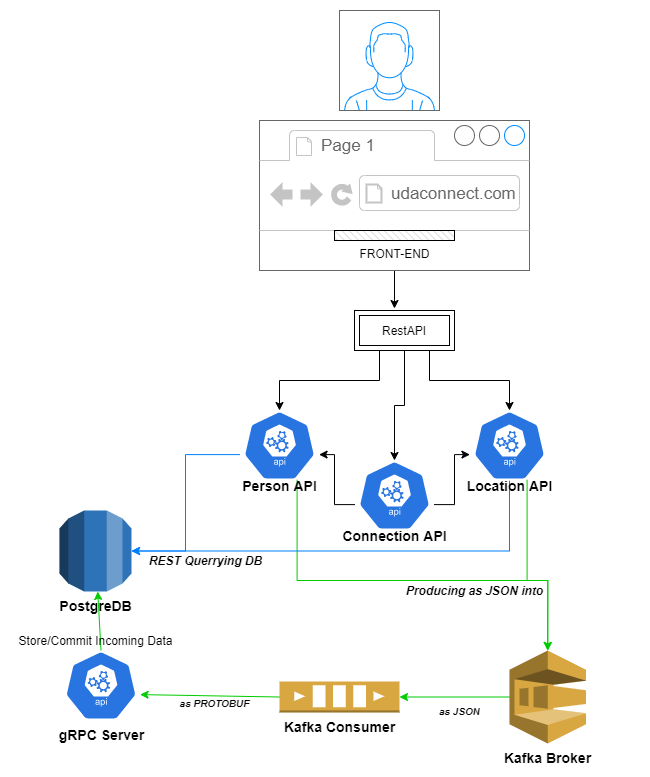

The diagram above was exported from draw.io. Its source (the exported page's mxGraphModel, read from the mxfile embedded in the PNG):
<mxGraphModel dx="911" dy="806" grid="1" gridSize="10" guides="1" tooltips="1" connect="1" arrows="1" fold="1" page="1" pageScale="1" pageWidth="850" pageHeight="1100" math="0" shadow="0">
  <root>
    <mxCell id="0" />
    <mxCell id="1" parent="0" />
    <mxCell id="9n8kIDneDelZbg3tSfHm-2" value="" style="verticalLabelPosition=bottom;shadow=0;dashed=0;align=center;html=1;verticalAlign=top;strokeWidth=1;shape=mxgraph.mockup.containers.userMale;strokeColor=#666666;strokeColor2=#008cff;" vertex="1" parent="1">
      <mxGeometry x="360" y="10" width="100" height="100" as="geometry" />
    </mxCell>
    <mxCell id="9n8kIDneDelZbg3tSfHm-8" style="edgeStyle=orthogonalEdgeStyle;rounded=0;orthogonalLoop=1;jettySize=auto;html=1;entryX=0.4;entryY=-0.05;entryDx=0;entryDy=0;entryPerimeter=0;" edge="1" parent="1" source="9n8kIDneDelZbg3tSfHm-3" target="9n8kIDneDelZbg3tSfHm-7">
      <mxGeometry relative="1" as="geometry" />
    </mxCell>
    <mxCell id="9n8kIDneDelZbg3tSfHm-3" value="" style="strokeWidth=1;shadow=0;dashed=0;align=center;html=1;shape=mxgraph.mockup.containers.browserWindow;rSize=0;strokeColor=#666666;strokeColor2=#008cff;strokeColor3=#c4c4c4;mainText=,;recursiveResize=0;" vertex="1" parent="1">
      <mxGeometry x="280" y="120" width="270" height="150" as="geometry" />
    </mxCell>
    <mxCell id="9n8kIDneDelZbg3tSfHm-4" value="Page 1" style="strokeWidth=1;shadow=0;dashed=0;align=center;html=1;shape=mxgraph.mockup.containers.anchor;fontSize=17;fontColor=#666666;align=left;" vertex="1" parent="9n8kIDneDelZbg3tSfHm-3">
      <mxGeometry x="60" y="12" width="110" height="26" as="geometry" />
    </mxCell>
    <mxCell id="9n8kIDneDelZbg3tSfHm-5" value="udaconnect.com" style="strokeWidth=1;shadow=0;dashed=0;align=center;html=1;shape=mxgraph.mockup.containers.anchor;rSize=0;fontSize=17;fontColor=#666666;align=left;" vertex="1" parent="9n8kIDneDelZbg3tSfHm-3">
      <mxGeometry x="130" y="60" width="250" height="26" as="geometry" />
    </mxCell>
    <mxCell id="9n8kIDneDelZbg3tSfHm-6" value="FRONT-END" style="verticalLabelPosition=bottom;verticalAlign=top;html=1;shape=mxgraph.basic.patternFillRect;fillStyle=diagRev;step=5;fillStrokeWidth=0.2;fillStrokeColor=#dddddd;" vertex="1" parent="9n8kIDneDelZbg3tSfHm-3">
      <mxGeometry x="75" y="110" width="120" height="10" as="geometry" />
    </mxCell>
    <mxCell id="9n8kIDneDelZbg3tSfHm-12" style="edgeStyle=orthogonalEdgeStyle;rounded=0;orthogonalLoop=1;jettySize=auto;html=1;entryX=0.5;entryY=0;entryDx=0;entryDy=0;entryPerimeter=0;" edge="1" parent="1" source="9n8kIDneDelZbg3tSfHm-7" target="9n8kIDneDelZbg3tSfHm-11">
      <mxGeometry relative="1" as="geometry" />
    </mxCell>
    <mxCell id="9n8kIDneDelZbg3tSfHm-13" style="edgeStyle=orthogonalEdgeStyle;rounded=0;orthogonalLoop=1;jettySize=auto;html=1;exitX=0.25;exitY=1;exitDx=0;exitDy=0;entryX=0.5;entryY=0;entryDx=0;entryDy=0;entryPerimeter=0;" edge="1" parent="1" source="9n8kIDneDelZbg3tSfHm-7" target="9n8kIDneDelZbg3tSfHm-9">
      <mxGeometry relative="1" as="geometry" />
    </mxCell>
    <mxCell id="9n8kIDneDelZbg3tSfHm-14" style="edgeStyle=orthogonalEdgeStyle;rounded=0;orthogonalLoop=1;jettySize=auto;html=1;exitX=0.75;exitY=1;exitDx=0;exitDy=0;" edge="1" parent="1" source="9n8kIDneDelZbg3tSfHm-7" target="9n8kIDneDelZbg3tSfHm-10">
      <mxGeometry relative="1" as="geometry" />
    </mxCell>
    <mxCell id="9n8kIDneDelZbg3tSfHm-7" value="RestAPI" style="shape=ext;margin=3;double=1;whiteSpace=wrap;html=1;align=center;" vertex="1" parent="1">
      <mxGeometry x="375" y="310" width="100" height="40" as="geometry" />
    </mxCell>
    <mxCell id="9n8kIDneDelZbg3tSfHm-20" style="edgeStyle=orthogonalEdgeStyle;rounded=0;orthogonalLoop=1;jettySize=auto;html=1;exitX=0.005;exitY=0.63;exitDx=0;exitDy=0;exitPerimeter=0;entryX=1;entryY=0.5;entryDx=0;entryDy=0;entryPerimeter=0;fillColor=#007FFF;strokeColor=#007FFF;" edge="1" parent="1" source="9n8kIDneDelZbg3tSfHm-9" target="9n8kIDneDelZbg3tSfHm-17">
      <mxGeometry relative="1" as="geometry" />
    </mxCell>
    <mxCell id="9n8kIDneDelZbg3tSfHm-28" style="edgeStyle=orthogonalEdgeStyle;rounded=0;orthogonalLoop=1;jettySize=auto;html=1;exitX=0.72;exitY=0.99;exitDx=0;exitDy=0;exitPerimeter=0;entryX=0.5;entryY=0;entryDx=0;entryDy=0;entryPerimeter=0;strokeColor=#00CC00;fillColor=#007FFF;" edge="1" parent="1" source="9n8kIDneDelZbg3tSfHm-9" target="9n8kIDneDelZbg3tSfHm-25">
      <mxGeometry relative="1" as="geometry">
        <Array as="points">
          <mxPoint x="318" y="580" />
          <mxPoint x="568" y="580" />
        </Array>
      </mxGeometry>
    </mxCell>
    <mxCell id="9n8kIDneDelZbg3tSfHm-9" value="&lt;div style=&quot;text-align: justify&quot;&gt;&lt;b style=&quot;font-size: 14px&quot;&gt;&lt;br&gt;&lt;br&gt;&lt;br&gt;&lt;br&gt;&lt;br&gt;&lt;br&gt;Person API&lt;br&gt;&lt;br&gt;&lt;/b&gt;&lt;/div&gt;" style="html=1;dashed=0;whitespace=wrap;fillColor=#2875E2;strokeColor=#ffffff;points=[[0.005,0.63,0],[0.1,0.2,0],[0.9,0.2,0],[0.5,0,0],[0.995,0.63,0],[0.72,0.99,0],[0.5,1,0],[0.28,0.99,0]];shape=mxgraph.kubernetes.icon;prIcon=api" vertex="1" parent="1">
      <mxGeometry x="260" y="410" width="80" height="70" as="geometry" />
    </mxCell>
    <mxCell id="9n8kIDneDelZbg3tSfHm-23" style="edgeStyle=orthogonalEdgeStyle;rounded=0;orthogonalLoop=1;jettySize=auto;html=1;exitX=0.5;exitY=1;exitDx=0;exitDy=0;exitPerimeter=0;entryX=1;entryY=0.5;entryDx=0;entryDy=0;entryPerimeter=0;strokeColor=#007FFF;fillColor=#007FFF;" edge="1" parent="1" source="9n8kIDneDelZbg3tSfHm-10" target="9n8kIDneDelZbg3tSfHm-17">
      <mxGeometry relative="1" as="geometry" />
    </mxCell>
    <mxCell id="9n8kIDneDelZbg3tSfHm-27" style="edgeStyle=orthogonalEdgeStyle;rounded=0;orthogonalLoop=1;jettySize=auto;html=1;exitX=0.72;exitY=0.99;exitDx=0;exitDy=0;exitPerimeter=0;entryX=0.5;entryY=0;entryDx=0;entryDy=0;entryPerimeter=0;strokeColor=#00CC00;fillColor=#007FFF;" edge="1" parent="1" source="9n8kIDneDelZbg3tSfHm-10" target="9n8kIDneDelZbg3tSfHm-25">
      <mxGeometry relative="1" as="geometry">
        <Array as="points">
          <mxPoint x="548" y="580" />
          <mxPoint x="568" y="580" />
        </Array>
      </mxGeometry>
    </mxCell>
    <mxCell id="9n8kIDneDelZbg3tSfHm-10" value="&lt;div style=&quot;text-align: justify&quot;&gt;&lt;b style=&quot;font-size: 14px&quot;&gt;&lt;br&gt;&lt;br&gt;&lt;br&gt;&lt;br&gt;&lt;br&gt;&lt;br&gt;Location API&lt;br&gt;&lt;br&gt;&lt;/b&gt;&lt;/div&gt;" style="html=1;dashed=0;whitespace=wrap;fillColor=#2875E2;strokeColor=#ffffff;points=[[0.005,0.63,0],[0.1,0.2,0],[0.9,0.2,0],[0.5,0,0],[0.995,0.63,0],[0.72,0.99,0],[0.5,1,0],[0.28,0.99,0]];shape=mxgraph.kubernetes.icon;prIcon=api" vertex="1" parent="1">
      <mxGeometry x="490" y="410" width="80" height="70" as="geometry" />
    </mxCell>
    <mxCell id="9n8kIDneDelZbg3tSfHm-15" style="edgeStyle=orthogonalEdgeStyle;rounded=0;orthogonalLoop=1;jettySize=auto;html=1;exitX=0.995;exitY=0.63;exitDx=0;exitDy=0;exitPerimeter=0;entryX=0.005;entryY=0.63;entryDx=0;entryDy=0;entryPerimeter=0;" edge="1" parent="1" source="9n8kIDneDelZbg3tSfHm-11" target="9n8kIDneDelZbg3tSfHm-10">
      <mxGeometry relative="1" as="geometry" />
    </mxCell>
    <mxCell id="9n8kIDneDelZbg3tSfHm-16" style="edgeStyle=orthogonalEdgeStyle;rounded=0;orthogonalLoop=1;jettySize=auto;html=1;exitX=0.005;exitY=0.63;exitDx=0;exitDy=0;exitPerimeter=0;entryX=0.995;entryY=0.63;entryDx=0;entryDy=0;entryPerimeter=0;" edge="1" parent="1" source="9n8kIDneDelZbg3tSfHm-11" target="9n8kIDneDelZbg3tSfHm-9">
      <mxGeometry relative="1" as="geometry" />
    </mxCell>
    <mxCell id="9n8kIDneDelZbg3tSfHm-11" value="&lt;div style=&quot;text-align: justify&quot;&gt;&lt;b style=&quot;font-size: 14px&quot;&gt;&lt;br&gt;&lt;br&gt;&lt;br&gt;&lt;br&gt;&lt;br&gt;&lt;br&gt;Connection API&lt;br&gt;&lt;br&gt;&lt;/b&gt;&lt;/div&gt;" style="html=1;dashed=0;whitespace=wrap;fillColor=#2875E2;strokeColor=#ffffff;points=[[0.005,0.63,0],[0.1,0.2,0],[0.9,0.2,0],[0.5,0,0],[0.995,0.63,0],[0.72,0.99,0],[0.5,1,0],[0.28,0.99,0]];shape=mxgraph.kubernetes.icon;prIcon=api" vertex="1" parent="1">
      <mxGeometry x="375" y="460" width="80" height="70" as="geometry" />
    </mxCell>
    <mxCell id="9n8kIDneDelZbg3tSfHm-17" value="&lt;b&gt;&lt;font style=&quot;font-size: 14px&quot;&gt;PostgreDB&lt;/font&gt;&lt;/b&gt;" style="outlineConnect=0;dashed=0;verticalLabelPosition=bottom;verticalAlign=top;align=center;html=1;shape=mxgraph.aws3.rds;fillColor=#2E73B8;gradientColor=none;" vertex="1" parent="1">
      <mxGeometry x="80" y="510" width="72" height="81" as="geometry" />
    </mxCell>
    <mxCell id="9n8kIDneDelZbg3tSfHm-24" value="&lt;b&gt;&lt;i&gt;REST Querrying DB&lt;/i&gt;&lt;/b&gt;" style="text;html=1;align=center;verticalAlign=middle;resizable=0;points=[];autosize=1;" vertex="1" parent="1">
      <mxGeometry x="161" y="550" width="130" height="20" as="geometry" />
    </mxCell>
    <mxCell id="9n8kIDneDelZbg3tSfHm-31" style="rounded=0;orthogonalLoop=1;jettySize=auto;html=1;exitX=0;exitY=0.5;exitDx=0;exitDy=0;exitPerimeter=0;entryX=1;entryY=0.5;entryDx=0;entryDy=0;entryPerimeter=0;strokeColor=#00CC00;fillColor=#007FFF;" edge="1" parent="1" source="9n8kIDneDelZbg3tSfHm-25" target="9n8kIDneDelZbg3tSfHm-30">
      <mxGeometry relative="1" as="geometry" />
    </mxCell>
    <mxCell id="9n8kIDneDelZbg3tSfHm-25" value="&lt;b&gt;&lt;font style=&quot;font-size: 14px&quot;&gt;Kafka Broker&lt;/font&gt;&lt;/b&gt;" style="outlineConnect=0;dashed=0;verticalLabelPosition=bottom;verticalAlign=top;align=center;html=1;shape=mxgraph.aws3.sqs;fillColor=#D9A741;gradientColor=none;" vertex="1" parent="1">
      <mxGeometry x="530" y="650" width="76.5" height="93" as="geometry" />
    </mxCell>
    <mxCell id="9n8kIDneDelZbg3tSfHm-29" value="&lt;b&gt;&lt;i&gt;Producing as JSON into&lt;/i&gt;&lt;/b&gt;" style="text;html=1;align=center;verticalAlign=middle;resizable=0;points=[];autosize=1;" vertex="1" parent="1">
      <mxGeometry x="420" y="580" width="150" height="20" as="geometry" />
    </mxCell>
    <mxCell id="9n8kIDneDelZbg3tSfHm-34" style="edgeStyle=none;rounded=0;orthogonalLoop=1;jettySize=auto;html=1;exitX=0;exitY=0.5;exitDx=0;exitDy=0;exitPerimeter=0;entryX=0.995;entryY=0.63;entryDx=0;entryDy=0;entryPerimeter=0;strokeColor=#00CC00;fillColor=#007FFF;" edge="1" parent="1" source="9n8kIDneDelZbg3tSfHm-30" target="9n8kIDneDelZbg3tSfHm-33">
      <mxGeometry relative="1" as="geometry" />
    </mxCell>
    <mxCell id="9n8kIDneDelZbg3tSfHm-30" value="&lt;font style=&quot;font-size: 14px&quot;&gt;&lt;b&gt;Kafka Consumer&lt;/b&gt;&lt;/font&gt;" style="outlineConnect=0;dashed=0;verticalLabelPosition=bottom;verticalAlign=top;align=center;html=1;shape=mxgraph.aws3.queue;fillColor=#D9A741;gradientColor=none;" vertex="1" parent="1">
      <mxGeometry x="300" y="681" width="120" height="31" as="geometry" />
    </mxCell>
    <mxCell id="9n8kIDneDelZbg3tSfHm-32" value="&lt;b&gt;&lt;i&gt;&lt;font style=&quot;font-size: 10px&quot;&gt;as JSON&lt;/font&gt;&lt;/i&gt;&lt;/b&gt;" style="text;html=1;align=center;verticalAlign=middle;resizable=0;points=[];autosize=1;" vertex="1" parent="1">
      <mxGeometry x="450" y="700" width="60" height="20" as="geometry" />
    </mxCell>
    <mxCell id="9n8kIDneDelZbg3tSfHm-36" style="edgeStyle=none;rounded=0;orthogonalLoop=1;jettySize=auto;html=1;exitX=0.5;exitY=0;exitDx=0;exitDy=0;exitPerimeter=0;strokeColor=#00CC00;fillColor=#007FFF;" edge="1" parent="1" source="9n8kIDneDelZbg3tSfHm-33" target="9n8kIDneDelZbg3tSfHm-17">
      <mxGeometry relative="1" as="geometry" />
    </mxCell>
    <mxCell id="9n8kIDneDelZbg3tSfHm-33" value="&lt;br&gt;&lt;br&gt;&lt;br&gt;&lt;br&gt;&lt;br&gt;&lt;br&gt;&lt;br&gt;&lt;font style=&quot;font-size: 14px&quot;&gt;&lt;b&gt;gRPC Server&lt;/b&gt;&lt;/font&gt;" style="html=1;dashed=0;whitespace=wrap;fillColor=#2875E2;strokeColor=#ffffff;points=[[0.005,0.63,0],[0.1,0.2,0],[0.9,0.2,0],[0.5,0,0],[0.995,0.63,0],[0.72,0.99,0],[0.5,1,0],[0.28,0.99,0]];shape=mxgraph.kubernetes.icon;prIcon=api" vertex="1" parent="1">
      <mxGeometry x="82" y="650" width="79" height="70" as="geometry" />
    </mxCell>
    <mxCell id="9n8kIDneDelZbg3tSfHm-35" value="&lt;font style=&quot;font-size: 10px&quot;&gt;&lt;b&gt;&lt;i&gt;as PROTOBUF&lt;/i&gt;&lt;/b&gt;&lt;/font&gt;" style="text;html=1;align=center;verticalAlign=middle;resizable=0;points=[];autosize=1;" vertex="1" parent="1">
      <mxGeometry x="190" y="692" width="90" height="20" as="geometry" />
    </mxCell>
    <mxCell id="9n8kIDneDelZbg3tSfHm-37" value="Store/Commit Incoming Data" style="text;html=1;align=center;verticalAlign=middle;resizable=0;points=[];autosize=1;" vertex="1" parent="1">
      <mxGeometry x="31" y="630" width="170" height="20" as="geometry" />
    </mxCell>
  </root>
</mxGraphModel>